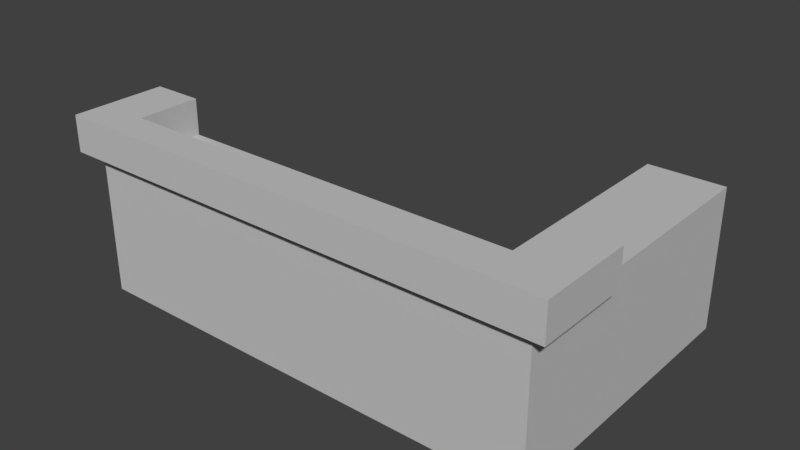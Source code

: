 # Source: REZEPTION_01blend.blend  (saved by Blender 2.79.0; exported with 4.5.12 LTS)
import bpy
from mathutils import Matrix  # noqa: F401  (used for matrix-valued properties, if any)

bpy.ops.wm.read_factory_settings(use_empty=True)
scene = bpy.context.scene
scene.name = 'Scene'

# ---- collections
col_collection_1 = bpy.data.collections.new('Collection 1'); scene.collection.children.link(col_collection_1)

# ---- materials (node trees are filled in below, after node groups)
mat_material_078 = bpy.data.materials.new('Material.078')
mat_material_078.alpha_threshold = 0.0
mat_material_078.use_transparent_shadow = False
mat_material_078.diffuse_color = (0.5596, 0.5596, 0.5596, 1.0)
mat_material_078.roughness = 0.5

# ---- material node trees

# ---- world
world_world = bpy.data.worlds.new('World'); scene.world = world_world
world_world.color = (0.05088, 0.05088, 0.05088)
world_world.use_sun_shadow = False
world_world.sun_shadow_jitter_overblur = 0.0
world_world.cycles.sampling_method = 'MANUAL'

# ---- meshes
me_cube_029 = bpy.data.meshes.new('Cube.029')
me_cube_029.from_pydata([(-1.0, -1.0, -1.241), (-1.0, -1.0, 1.0), (-1.0, 0.345, -1.241), (-1.0, 0.345, 1.0), (6.358, -1.0, -1.241), (6.358, -1.0, 1.0), (6.358, 0.345, -1.241), (6.358, 0.345, 1.0), (-1.0, 0.345, -1.812), (-1.0, -1.0, -1.812), (6.358, 0.345, -1.812), (6.358, -1.0, -1.812), (-1.265, 0.345, -1.241), (-1.265, -1.0, -1.241), (-1.265, 0.345, -1.812), (-1.265, -1.0, -1.812), (6.67, -1.0, -1.241), (6.67, 0.345, -1.241), (6.67, -1.0, -1.812), (6.67, 0.345, -1.812), (6.358, 0.5219, -1.241), (-1.0, 0.5219, -1.241), (6.358, 0.5219, -1.812), (-1.0, 0.5219, -1.812), (-1.265, 0.5219, -1.241), (-1.265, 0.5219, -1.812), (6.67, 0.5219, -1.812), (6.67, 0.5219, -1.241), (-1.0, 0.006031, -1.241), (-1.0, 0.006031, 1.0), (6.358, 0.006031, -1.241), (6.358, 0.006031, 1.0), (-1.0, 0.006031, -1.812), (6.358, 0.006031, -1.812), (-1.265, 0.006031, -1.241), (-1.265, 0.006031, -1.812), (6.67, 0.006031, -1.241), (6.67, 0.006031, -1.812), (-0.5988, 0.345, -1.241), (-0.5988, 0.345, 1.0), (-0.5988, -1.0, -1.241), (-0.5988, -1.0, 1.0), (-0.5988, 0.345, -1.812), (-0.5988, -1.0, -1.812), (-0.5988, 0.5219, -1.241), (-0.5988, 0.5219, -1.812), (-0.5988, 0.006031, -1.812), (-0.5988, 0.006031, 1.0), (5.853, 0.345, 1.0), (5.853, -1.0, -1.241), (5.853, -1.0, -1.812), (5.853, 0.006031, 1.0), (5.853, 0.345, -1.241), (5.853, -1.0, 1.0), (5.853, 0.345, -1.812), (5.853, 0.5219, -1.241), (5.853, 0.5219, -1.812), (5.853, 0.006031, -1.812), (-0.5988, 0.006031, -1.241), (5.853, 0.006031, -1.241), (0.1906, 0.345, -1.241), (0.1906, -1.0, 1.0), (0.1906, 0.345, -1.812), (0.1906, 0.5219, -1.241), (0.1906, 0.5219, -1.812), (0.1906, 0.006031, -1.812), (0.1906, 0.345, 1.0), (0.1906, -1.0, -1.241), (0.1906, 0.006031, 1.0), (0.1906, 0.006031, -1.241), (-1.0, -4.325, -1.241), (-1.0, -4.325, 1.0), (-0.5988, -4.325, 1.0), (-0.5988, -4.325, -1.241), (0.1906, -4.325, 1.0), (0.1906, -4.325, -1.241)], [], [(28, 29, 3, 2), (52, 48, 7, 6), (30, 31, 5, 4), (67, 61, 74, 75), (28, 2, 12, 34), (47, 29, 1, 41), (57, 33, 11, 50), (30, 4, 16, 36), (40, 0, 9, 43), (12, 2, 21, 24), (34, 12, 14, 35), (42, 8, 23, 45), (32, 9, 15, 35), (9, 0, 13, 15), (36, 16, 18, 37), (4, 11, 18, 16), (33, 10, 19, 37), (19, 10, 22, 26), (55, 20, 22, 56), (21, 23, 25, 24), (22, 20, 27, 26), (6, 17, 27, 20), (14, 12, 24, 25), (17, 19, 26, 27), (8, 14, 25, 23), (52, 6, 20, 55), (11, 33, 37, 18), (17, 36, 37, 19), (8, 32, 35, 14), (13, 34, 35, 15), (6, 30, 36, 17), (54, 10, 33, 57), (39, 3, 29, 47), (0, 28, 34, 13), (6, 7, 31, 30), (0, 1, 29, 28), (66, 39, 47, 68), (8, 42, 46, 32), (2, 38, 44, 21), (21, 44, 45, 23), (62, 42, 45, 64), (32, 46, 43, 9), (68, 47, 41, 61), (40, 67, 75, 73), (2, 3, 39, 38), (4, 5, 53, 49), (31, 51, 53, 5), (4, 49, 50, 11), (10, 54, 56, 22), (7, 48, 51, 31), (62, 54, 57, 65), (60, 52, 55, 63), (63, 55, 56, 64), (60, 66, 48, 52), (65, 57, 59, 69), (67, 69, 59, 49), (43, 46, 58, 40), (49, 59, 57, 50), (40, 58, 69, 67), (46, 65, 69, 58), (38, 39, 66, 60), (44, 63, 64, 45), (38, 60, 63, 44), (42, 62, 65, 46), (49, 53, 61, 67), (51, 68, 61, 53), (54, 62, 64, 56), (48, 66, 68, 51), (73, 72, 71, 70), (75, 74, 72, 73), (41, 1, 71, 72), (61, 41, 72, 74), (1, 0, 70, 71), (0, 40, 73, 70)])
me_cube_029.materials.append(mat_material_078)
me_cube_029.use_remesh_preserve_volume = False
me_cube_029.use_remesh_preserve_attributes = False
me_cube_029.use_mirror_vertex_groups = False
me_cube_029.update()

# ---- objects
ob_cube_001 = bpy.data.objects.new('Cube.001', me_cube_029)

# ---- transforms, parenting, visibility, modifiers, constraints
ob_cube_001.location = (0.7317, -0.1329, 0.01136)
ob_cube_001.scale = (-0.325, -0.325, -0.325)
ob_cube_001.lineart.crease_threshold = 0.0

# ---- collection membership
col_collection_1.objects.link(ob_cube_001)

# ---- scene / render settings (as saved in the file)
scene.frame_start = 1; scene.frame_end = 250; scene.frame_set(1)
scene.render.engine = 'BLENDER_EEVEE_NEXT'
scene.render.resolution_percentage = 50
scene.render.dither_intensity = 0.0
scene.cycles.use_denoising = False
scene.cycles.samples = 128
scene.cycles.sampling_pattern = 'TABULATED_SOBOL'
scene.cycles.use_adaptive_sampling = False
scene.cycles.use_light_tree = False
scene.cycles.blur_glossy = 0.0
scene.cycles.sample_clamp_indirect = 0.0
scene.view_settings.view_transform = 'Standard'
bpy.context.view_layer.update()

# ---- added for rendering (the .blend has no active camera and no usable light): camera, sun
cam_auto = bpy.data.cameras.new('AutoCamera')
cam_auto.lens = 50.0
cam_auto.sensor_width = 36.0
cam_auto.clip_end = 1000.0
ob_auto_camera = bpy.data.objects.new('AutoCamera', cam_auto)
scene.collection.objects.link(ob_auto_camera)
ob_auto_camera.location = (2.77456, -3.02049, 2.48034)
ob_auto_camera.rotation_euler = (1.09748, -7.21219e-08, 0.694738)
scene.camera = ob_auto_camera
light_auto_sun = bpy.data.lights.new('AutoSun', 'SUN')
light_auto_sun.energy = 3.0
light_auto_sun.angle = 0.0523599
ob_auto_sun = bpy.data.objects.new('AutoSun', light_auto_sun)
scene.collection.objects.link(ob_auto_sun)
ob_auto_sun.rotation_euler = (0.872665, 0.174533, 0.523599)
bpy.context.view_layer.update()
